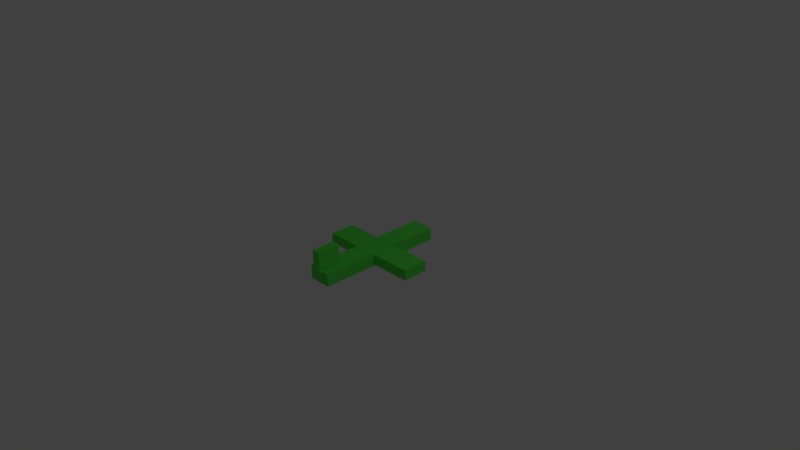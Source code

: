 # Source: plane_tris.blend  (saved by Blender 2.58.1; exported with 4.5.12 LTS)
import bpy
from mathutils import Matrix  # noqa: F401  (used for matrix-valued properties, if any)

bpy.ops.wm.read_factory_settings(use_empty=True)
scene = bpy.context.scene
scene.name = 'Scene'

# ---- collections
col_collection_1 = bpy.data.collections.new('Collection 1'); scene.collection.children.link(col_collection_1)

# ---- materials (node trees are filled in below, after node groups)
mat_green = bpy.data.materials.new('green')
mat_green.alpha_threshold = 0.0
mat_green.use_transparent_shadow = False
mat_green.diffuse_color = (0.09797, 0.8, 0.07467, 1.0)
mat_green.roughness = 0.5
mat_green.line_color = (0.0, 0.0, 0.0, 0.5)

# ---- material node trees

# ---- world
world_world = bpy.data.worlds.new('World'); scene.world = world_world
world_world.color = (0.05088, 0.05088, 0.05088)
world_world.use_sun_shadow = False
world_world.sun_shadow_jitter_overblur = 0.0
world_world.cycles.sampling_method = 'MANUAL'
world_world.cycles.sample_map_resolution = 256

# ---- cameras
cam_camera = bpy.data.cameras.new('Camera')
cam_camera.clip_end = 100.0
cam_camera.lens = 35.0
cam_camera.ortho_scale = 7.314
cam_camera.dof.focus_distance = 0.0
cam_camera.dof.aperture_fstop = 128.0

# ---- lights
light_lamp = bpy.data.lights.new('Lamp', 'POINT')
light_lamp.transmission_factor = 0.0
light_lamp.cutoff_distance = 30.0
light_lamp.energy = 100.0
light_lamp.shadow_buffer_clip_start = 1.001
light_lamp.shadow_soft_size = 1.0
light_lamp.shadow_maximum_resolution = 0.006
light_lamp.use_absolute_resolution = True
light_lamp.cycles.use_multiple_importance_sampling = False

# ---- meshes
me_cube_001 = bpy.data.meshes.new('Cube.001')
me_cube_001.from_pydata([(1.023, 0.9817, -1.0), (1.023, -1.018, -1.0), (-0.9772, -1.018, -1.0), (-0.9772, 0.9817, -1.0), (1.023, 0.9817, 1.0), (1.023, -1.018, 1.0), (-0.9772, -1.018, 1.0), (-0.9772, 0.9817, 1.0), (0.2148, 4.814, -1.247), (0.2148, -5.298, -1.247), (-0.2272, -5.298, -1.247), (-0.2272, 4.814, -1.247), (0.2148, 4.814, 1.247), (0.2148, -5.298, 1.247), (-0.2272, -5.298, 1.247), (-0.2272, 4.814, 1.247), (0.0829, -3.756, 5.124), (0.0829, -5.534, 5.124), (-0.07495, -5.534, 5.124), (-0.07495, -3.756, 5.124), (0.0829, -3.756, 1.009), (0.0829, -5.534, 1.009), (-0.07495, -5.534, 1.009), (-0.07495, -3.756, 1.009)], [], [(19, 20, 23), (19, 16, 20), (18, 23, 22), (18, 19, 23), (17, 22, 21), (17, 18, 22), (16, 17, 20), (20, 17, 21), (20, 22, 23), (20, 21, 22), (18, 16, 19), (18, 17, 16), (11, 15, 8), (15, 12, 8), (10, 14, 15), (10, 15, 11), (9, 13, 14), (9, 14, 10), (8, 12, 9), (12, 13, 9), (12, 15, 14), (12, 14, 13), (10, 11, 8), (10, 8, 9), (4, 0, 3), (4, 3, 7), (2, 6, 7), (2, 7, 3), (1, 5, 2), (5, 6, 2), (0, 4, 1), (4, 5, 1), (4, 7, 5), (7, 6, 5), (0, 1, 2), (0, 2, 3)])
me_cube_001.materials.append(mat_green)
me_cube_001.use_remesh_preserve_volume = False
me_cube_001.use_remesh_preserve_attributes = False
me_cube_001.use_mirror_vertex_groups = False
me_cube_001.update()

# ---- objects
ob_cube = bpy.data.objects.new('Cube', me_cube_001)
ob_lamp = bpy.data.objects.new('Lamp', light_lamp)
ob_camera = bpy.data.objects.new('Camera', cam_camera)

# ---- transforms, parenting, visibility, modifiers, constraints
ob_cube.location = (0.0, 0.0, 0.0)
ob_cube.scale = (0.7862, 0.1966, 0.07862)
ob_cube.lineart.crease_threshold = 0.0
ob_lamp.location = (4.076, 1.005, 5.904)
ob_lamp.rotation_euler = (0.6503, 0.05522, 1.866)
ob_lamp.lock_rotations_4d = False
ob_lamp.empty_display_type = 'ARROWS'
ob_lamp.color = (0.0, 0.0, 0.0, 0.0)
ob_lamp.lineart.crease_threshold = 0.0
ob_camera.location = (7.481, -6.508, 5.344)
ob_camera.rotation_euler = (1.109, 0.01082, 0.8149)
ob_camera.lock_rotations_4d = False
ob_camera.empty_display_type = 'ARROWS'
ob_camera.color = (0.0, 0.0, 0.0, 0.0)
ob_camera.display_type = 'WIRE'
ob_camera.lineart.crease_threshold = 0.0

# ---- collection membership
col_collection_1.objects.link(ob_cube)
col_collection_1.objects.link(ob_lamp)
col_collection_1.objects.link(ob_camera)

# ---- scene / render settings (as saved in the file)
scene.camera = ob_camera
scene.frame_start = 1; scene.frame_end = 250; scene.frame_set(1)
scene.render.engine = 'BLENDER_EEVEE_NEXT'
scene.render.image_settings.color_mode = 'RGB'
scene.render.image_settings.compression = 90
scene.render.resolution_percentage = 50
scene.render.dither_intensity = 0.0
scene.render.bake_margin = 2
scene.render.bake_bias = 0.0
scene.cycles.use_denoising = False
scene.cycles.samples = 10
scene.cycles.sampling_pattern = 'TABULATED_SOBOL'
scene.cycles.light_sampling_threshold = 0.0
scene.cycles.use_adaptive_sampling = False
scene.cycles.use_light_tree = False
scene.cycles.blur_glossy = 0.0
scene.cycles.volume_bounces = 1
scene.cycles.pixel_filter_type = 'GAUSSIAN'
scene.cycles.sample_clamp_indirect = 0.0
scene.view_settings.view_transform = 'Standard'
bpy.context.view_layer.update()
